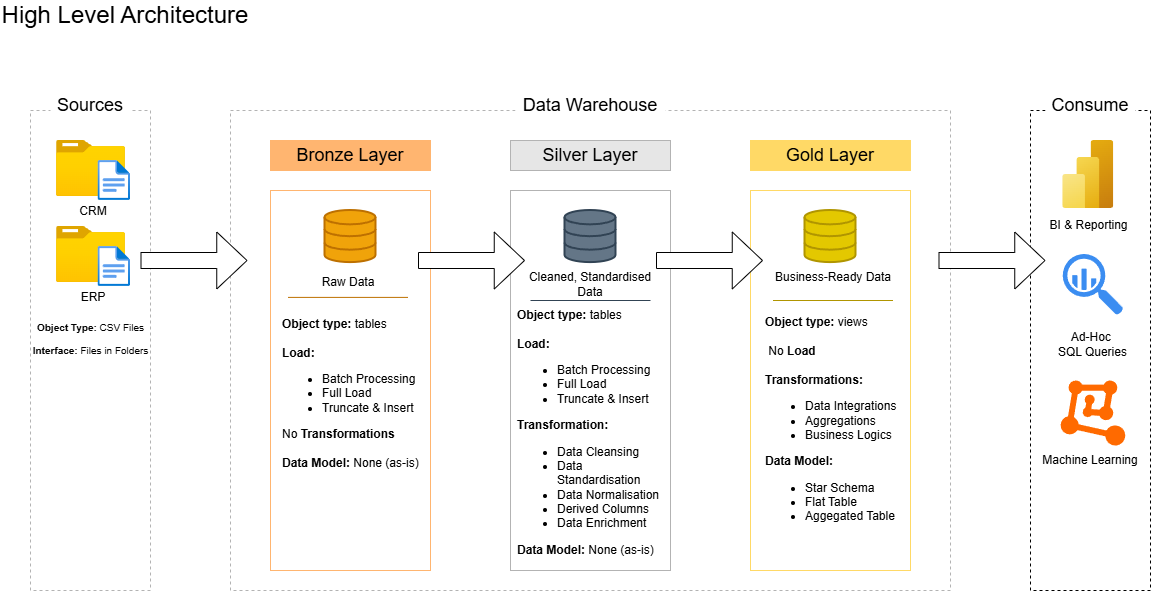

The diagram above was exported from draw.io. Its source (the exported page's mxGraphModel, read from the mxfile embedded in the PNG):
<mxGraphModel dx="1426" dy="849" grid="1" gridSize="10" guides="1" tooltips="1" connect="1" arrows="0" fold="1" page="0" pageScale="1" pageWidth="827" pageHeight="1169" math="0" shadow="0">
  <root>
    <mxCell id="0" />
    <mxCell id="1" parent="0" />
    <mxCell id="-PETvfPkrYmVHwF_tQW3-1" value="&lt;font style=&quot;font-size: 24px;&quot;&gt;High Level Architecture&lt;/font&gt;" style="text;html=1;whiteSpace=wrap;strokeColor=none;fillColor=none;align=center;verticalAlign=middle;rounded=0;" parent="1" vertex="1">
      <mxGeometry x="10" y="10" width="250" height="30" as="geometry" />
    </mxCell>
    <mxCell id="-PETvfPkrYmVHwF_tQW3-2" value="" style="rounded=0;whiteSpace=wrap;html=1;fillColor=none;strokeColor=#B3B3B3;dashed=1;" parent="1" vertex="1">
      <mxGeometry x="40" y="120" width="120" height="480" as="geometry" />
    </mxCell>
    <mxCell id="-PETvfPkrYmVHwF_tQW3-3" value="&lt;font style=&quot;font-size: 18px;&quot;&gt;&lt;font style=&quot;&quot;&gt;Sour&lt;/font&gt;ces&lt;/font&gt;" style="text;html=1;whiteSpace=wrap;strokeColor=none;fillColor=default;align=center;verticalAlign=middle;rounded=0;" parent="1" vertex="1">
      <mxGeometry x="60" y="100" width="80" height="30" as="geometry" />
    </mxCell>
    <mxCell id="-PETvfPkrYmVHwF_tQW3-4" value="" style="rounded=0;whiteSpace=wrap;html=1;fillColor=none;dashed=1;strokeColor=#B3B3B3;" parent="1" vertex="1">
      <mxGeometry x="240" y="120" width="720" height="480" as="geometry" />
    </mxCell>
    <mxCell id="-PETvfPkrYmVHwF_tQW3-5" value="&lt;font style=&quot;font-size: 18px;&quot;&gt;Data Warehouse&lt;/font&gt;" style="text;html=1;whiteSpace=wrap;strokeColor=none;fillColor=default;align=center;verticalAlign=middle;rounded=0;" parent="1" vertex="1">
      <mxGeometry x="525" y="100" width="150" height="30" as="geometry" />
    </mxCell>
    <mxCell id="-PETvfPkrYmVHwF_tQW3-6" value="" style="rounded=0;whiteSpace=wrap;html=1;fillColor=none;strokeColor=#FFB570;" parent="1" vertex="1">
      <mxGeometry x="280" y="200" width="160" height="380" as="geometry" />
    </mxCell>
    <mxCell id="-PETvfPkrYmVHwF_tQW3-7" value="" style="rounded=0;whiteSpace=wrap;html=1;fillColor=none;strokeColor=#B3B3B3;" parent="1" vertex="1">
      <mxGeometry x="520" y="200" width="160" height="380" as="geometry" />
    </mxCell>
    <mxCell id="-PETvfPkrYmVHwF_tQW3-8" value="" style="rounded=0;whiteSpace=wrap;html=1;fillColor=none;strokeColor=#FFD966;" parent="1" vertex="1">
      <mxGeometry x="760" y="200" width="160" height="380" as="geometry" />
    </mxCell>
    <mxCell id="-PETvfPkrYmVHwF_tQW3-9" value="&lt;font style=&quot;font-size: 18px; color: rgb(0, 0, 0);&quot;&gt;Bronze Layer&lt;/font&gt;" style="rounded=0;whiteSpace=wrap;html=1;strokeColor=#FFB570;fillColor=#FFB570;" parent="1" vertex="1">
      <mxGeometry x="280" y="150" width="160" height="30" as="geometry" />
    </mxCell>
    <mxCell id="-PETvfPkrYmVHwF_tQW3-10" value="&lt;font style=&quot;font-size: 18px; color: rgb(0, 0, 0);&quot;&gt;Silver Layer&lt;/font&gt;" style="rounded=0;whiteSpace=wrap;html=1;strokeColor=#B3B3B3;fillColor=#E6E6E6;" parent="1" vertex="1">
      <mxGeometry x="520" y="150" width="160" height="30" as="geometry" />
    </mxCell>
    <mxCell id="-PETvfPkrYmVHwF_tQW3-11" value="&lt;font style=&quot;font-size: 18px; color: rgb(0, 0, 0);&quot;&gt;Gold Layer&lt;/font&gt;" style="rounded=0;whiteSpace=wrap;html=1;fillColor=#FFD966;strokeColor=#FFD966;" parent="1" vertex="1">
      <mxGeometry x="760" y="150" width="160" height="30" as="geometry" />
    </mxCell>
    <mxCell id="-PETvfPkrYmVHwF_tQW3-14" value="" style="rounded=0;whiteSpace=wrap;html=1;fillColor=none;dashed=1;" parent="1" vertex="1">
      <mxGeometry x="1040" y="120" width="120" height="480" as="geometry" />
    </mxCell>
    <mxCell id="-PETvfPkrYmVHwF_tQW3-15" value="&lt;font style=&quot;font-size: 18px;&quot;&gt;Consume&lt;/font&gt;" style="text;html=1;whiteSpace=wrap;strokeColor=none;fillColor=default;align=center;verticalAlign=middle;rounded=0;" parent="1" vertex="1">
      <mxGeometry x="1055" y="100" width="90" height="30" as="geometry" />
    </mxCell>
    <mxCell id="-PETvfPkrYmVHwF_tQW3-18" value="" style="group" parent="1" vertex="1" connectable="0">
      <mxGeometry x="66" y="150" width="74" height="86" as="geometry" />
    </mxCell>
    <mxCell id="-PETvfPkrYmVHwF_tQW3-16" value="" style="image;aspect=fixed;html=1;points=[];align=center;fontSize=12;image=img/lib/azure2/general/Folder_Blank.svg;" parent="-PETvfPkrYmVHwF_tQW3-18" vertex="1">
      <mxGeometry width="69" height="56.00000000000001" as="geometry" />
    </mxCell>
    <mxCell id="-PETvfPkrYmVHwF_tQW3-17" value="" style="image;aspect=fixed;html=1;points=[];align=center;fontSize=12;image=img/lib/azure2/general/File.svg;" parent="-PETvfPkrYmVHwF_tQW3-18" vertex="1">
      <mxGeometry x="41.53999999999999" y="20" width="32.46" height="40" as="geometry" />
    </mxCell>
    <mxCell id="-PETvfPkrYmVHwF_tQW3-19" value="CRM" style="text;html=1;whiteSpace=wrap;strokeColor=none;fillColor=none;align=center;verticalAlign=middle;rounded=0;" parent="-PETvfPkrYmVHwF_tQW3-18" vertex="1">
      <mxGeometry x="7" y="56" width="60" height="30" as="geometry" />
    </mxCell>
    <mxCell id="-PETvfPkrYmVHwF_tQW3-20" value="" style="group" parent="1" vertex="1" connectable="0">
      <mxGeometry x="66" y="236" width="109.5" height="116" as="geometry" />
    </mxCell>
    <mxCell id="-PETvfPkrYmVHwF_tQW3-21" value="" style="image;aspect=fixed;html=1;points=[];align=center;fontSize=12;image=img/lib/azure2/general/Folder_Blank.svg;" parent="-PETvfPkrYmVHwF_tQW3-20" vertex="1">
      <mxGeometry width="69" height="56.00000000000001" as="geometry" />
    </mxCell>
    <mxCell id="-PETvfPkrYmVHwF_tQW3-22" value="" style="image;aspect=fixed;html=1;points=[];align=center;fontSize=12;image=img/lib/azure2/general/File.svg;" parent="-PETvfPkrYmVHwF_tQW3-20" vertex="1">
      <mxGeometry x="41.53999999999999" y="20" width="32.46" height="40" as="geometry" />
    </mxCell>
    <mxCell id="-PETvfPkrYmVHwF_tQW3-23" value="ERP" style="text;html=1;whiteSpace=wrap;strokeColor=none;fillColor=none;align=center;verticalAlign=middle;rounded=0;" parent="-PETvfPkrYmVHwF_tQW3-20" vertex="1">
      <mxGeometry x="7" y="56" width="60" height="30" as="geometry" />
    </mxCell>
    <mxCell id="-PETvfPkrYmVHwF_tQW3-24" value="&lt;font style=&quot;font-size: 10px;&quot;&gt;&lt;b&gt;Object Type: &lt;/b&gt;CSV Files&lt;/font&gt;" style="text;html=1;whiteSpace=wrap;strokeColor=none;fillColor=none;align=center;verticalAlign=middle;rounded=0;" parent="1" vertex="1">
      <mxGeometry x="29.75" y="322" width="140.5" height="30" as="geometry" />
    </mxCell>
    <mxCell id="-PETvfPkrYmVHwF_tQW3-25" value="&lt;font style=&quot;font-size: 10px;&quot;&gt;&lt;b&gt;Interface: &lt;/b&gt;Files in Folders&lt;/font&gt;" style="text;html=1;whiteSpace=wrap;strokeColor=none;fillColor=none;align=center;verticalAlign=middle;rounded=0;" parent="1" vertex="1">
      <mxGeometry x="29.75" y="345" width="140.5" height="30" as="geometry" />
    </mxCell>
    <mxCell id="-PETvfPkrYmVHwF_tQW3-27" value="" style="shape=flexArrow;endArrow=classic;html=1;rounded=0;endWidth=40;endSize=9.75;fillColor=default;width=16;" parent="1" edge="1">
      <mxGeometry width="50" height="50" relative="1" as="geometry">
        <mxPoint x="427.5" y="270" as="sourcePoint" />
        <mxPoint x="534.5" y="270" as="targetPoint" />
      </mxGeometry>
    </mxCell>
    <mxCell id="-PETvfPkrYmVHwF_tQW3-28" value="" style="shape=flexArrow;endArrow=classic;html=1;rounded=0;endWidth=40;endSize=9.75;fillColor=default;width=16;" parent="1" edge="1">
      <mxGeometry width="50" height="50" relative="1" as="geometry">
        <mxPoint x="665.5" y="270" as="sourcePoint" />
        <mxPoint x="772.5" y="270" as="targetPoint" />
      </mxGeometry>
    </mxCell>
    <mxCell id="-PETvfPkrYmVHwF_tQW3-31" value="" style="html=1;verticalLabelPosition=bottom;align=center;labelBackgroundColor=#ffffff;verticalAlign=top;strokeWidth=2;strokeColor=#BD7000;shadow=0;dashed=0;shape=mxgraph.ios7.icons.data;fillColor=#f0a30a;fontColor=#000000;" parent="1" vertex="1">
      <mxGeometry x="334.5" y="219.99999999999997" width="51" height="52.1" as="geometry" />
    </mxCell>
    <mxCell id="-PETvfPkrYmVHwF_tQW3-33" value="" style="shape=flexArrow;endArrow=classic;html=1;rounded=0;endWidth=40;endSize=9.75;fillColor=default;width=16;" parent="1" edge="1">
      <mxGeometry width="50" height="50" relative="1" as="geometry">
        <mxPoint x="150" y="270" as="sourcePoint" />
        <mxPoint x="257" y="270" as="targetPoint" />
      </mxGeometry>
    </mxCell>
    <mxCell id="-PETvfPkrYmVHwF_tQW3-34" value="" style="html=1;verticalLabelPosition=bottom;align=center;labelBackgroundColor=#ffffff;verticalAlign=top;strokeWidth=2;strokeColor=#314354;shadow=0;dashed=0;shape=mxgraph.ios7.icons.data;fillColor=#647687;fontColor=#ffffff;" parent="1" vertex="1">
      <mxGeometry x="574.5" y="219.99999999999997" width="51" height="52.1" as="geometry" />
    </mxCell>
    <mxCell id="-PETvfPkrYmVHwF_tQW3-35" value="" style="html=1;verticalLabelPosition=bottom;align=center;labelBackgroundColor=#ffffff;verticalAlign=top;strokeWidth=2;strokeColor=#B09500;shadow=0;dashed=0;shape=mxgraph.ios7.icons.data;fillColor=#e3c800;fontColor=#000000;" parent="1" vertex="1">
      <mxGeometry x="814.5" y="219.99999999999997" width="51" height="52.1" as="geometry" />
    </mxCell>
    <mxCell id="-PETvfPkrYmVHwF_tQW3-36" value="" style="shape=flexArrow;endArrow=classic;html=1;rounded=0;endWidth=40;endSize=9.75;fillColor=default;width=16;" parent="1" edge="1">
      <mxGeometry width="50" height="50" relative="1" as="geometry">
        <mxPoint x="948" y="270" as="sourcePoint" />
        <mxPoint x="1055" y="270" as="targetPoint" />
      </mxGeometry>
    </mxCell>
    <mxCell id="-PETvfPkrYmVHwF_tQW3-37" value="Raw Data" style="text;html=1;whiteSpace=wrap;strokeColor=none;fillColor=none;align=center;verticalAlign=middle;rounded=0;" parent="1" vertex="1">
      <mxGeometry x="327.5" y="276.9" width="60" height="30" as="geometry" />
    </mxCell>
    <mxCell id="-PETvfPkrYmVHwF_tQW3-38" value="Cleaned, Standardised Data" style="text;html=1;whiteSpace=wrap;strokeColor=none;fillColor=none;align=center;verticalAlign=middle;rounded=0;" parent="1" vertex="1">
      <mxGeometry x="525" y="259" width="150" height="70" as="geometry" />
    </mxCell>
    <mxCell id="-PETvfPkrYmVHwF_tQW3-39" value="Business-Ready Data" style="text;html=1;whiteSpace=wrap;strokeColor=none;fillColor=none;align=center;verticalAlign=middle;rounded=0;" parent="1" vertex="1">
      <mxGeometry x="777.5" y="272.1" width="130" height="30" as="geometry" />
    </mxCell>
    <mxCell id="-PETvfPkrYmVHwF_tQW3-40" value="" style="endArrow=none;html=1;rounded=0;" parent="1" target="-PETvfPkrYmVHwF_tQW3-6" edge="1">
      <mxGeometry relative="1" as="geometry">
        <mxPoint x="280" y="375" as="sourcePoint" />
        <mxPoint x="440" y="375" as="targetPoint" />
      </mxGeometry>
    </mxCell>
    <mxCell id="-PETvfPkrYmVHwF_tQW3-44" value="" style="endArrow=none;html=1;rounded=0;fillColor=#f0a30a;strokeColor=#BD7000;" parent="1" edge="1">
      <mxGeometry width="50" height="50" relative="1" as="geometry">
        <mxPoint x="297.5" y="306.9" as="sourcePoint" />
        <mxPoint x="417.5" y="306.9" as="targetPoint" />
      </mxGeometry>
    </mxCell>
    <mxCell id="-PETvfPkrYmVHwF_tQW3-45" value="" style="endArrow=none;html=1;rounded=0;fillColor=#e3c800;strokeColor=#B09500;" parent="1" edge="1">
      <mxGeometry width="50" height="50" relative="1" as="geometry">
        <mxPoint x="782.5" y="310" as="sourcePoint" />
        <mxPoint x="902.5" y="310" as="targetPoint" />
      </mxGeometry>
    </mxCell>
    <mxCell id="-PETvfPkrYmVHwF_tQW3-46" value="" style="endArrow=none;html=1;rounded=0;fillColor=#647687;strokeColor=#314354;" parent="1" edge="1">
      <mxGeometry width="50" height="50" relative="1" as="geometry">
        <mxPoint x="540" y="310" as="sourcePoint" />
        <mxPoint x="660" y="310" as="targetPoint" />
      </mxGeometry>
    </mxCell>
    <mxCell id="-PETvfPkrYmVHwF_tQW3-47" value="&lt;b&gt;Object type:&lt;/b&gt; tables&lt;div&gt;&lt;br&gt;&lt;/div&gt;&lt;div&gt;&lt;b&gt;Load:&lt;/b&gt;&amp;nbsp;&lt;/div&gt;&lt;div&gt;&lt;ul&gt;&lt;li&gt;Batch Processing&lt;/li&gt;&lt;li&gt;Full Load&lt;/li&gt;&lt;li&gt;Truncate &amp;amp; Insert&lt;/li&gt;&lt;/ul&gt;&lt;/div&gt;&lt;div&gt;No &lt;b&gt;Transformations&lt;/b&gt;&lt;/div&gt;&lt;div&gt;&lt;br&gt;&lt;/div&gt;&lt;div&gt;&lt;b&gt;Data Model:&lt;/b&gt; None (as-is)&lt;/div&gt;" style="text;html=1;whiteSpace=wrap;strokeColor=none;fillColor=none;align=left;verticalAlign=middle;rounded=0;" parent="1" vertex="1">
      <mxGeometry x="290" y="320" width="140" height="165" as="geometry" />
    </mxCell>
    <mxCell id="-PETvfPkrYmVHwF_tQW3-49" value="&lt;b&gt;Object type:&lt;/b&gt; tables&lt;div&gt;&lt;br&gt;&lt;/div&gt;&lt;div&gt;&lt;b&gt;Load:&lt;/b&gt;&amp;nbsp;&lt;/div&gt;&lt;div&gt;&lt;ul&gt;&lt;li&gt;Batch Processing&lt;/li&gt;&lt;li&gt;Full Load&lt;/li&gt;&lt;li&gt;Truncate &amp;amp; Insert&lt;/li&gt;&lt;/ul&gt;&lt;/div&gt;&lt;div&gt;&lt;b&gt;Transformation:&amp;nbsp;&lt;/b&gt;&lt;/div&gt;&lt;div&gt;&lt;ul&gt;&lt;li&gt;Data Cleansing&lt;/li&gt;&lt;li&gt;Data Standardisation&lt;/li&gt;&lt;li&gt;Data Normalisation&lt;/li&gt;&lt;li&gt;Derived Columns&lt;/li&gt;&lt;li&gt;Data Enrichment&lt;/li&gt;&lt;/ul&gt;&lt;/div&gt;&lt;div&gt;&lt;b style=&quot;background-color: transparent; color: light-dark(rgb(0, 0, 0), rgb(255, 255, 255));&quot;&gt;Data Model:&lt;/b&gt;&lt;span style=&quot;background-color: transparent; color: light-dark(rgb(0, 0, 0), rgb(255, 255, 255));&quot;&gt; None (as-is)&lt;/span&gt;&lt;/div&gt;" style="text;html=1;whiteSpace=wrap;strokeColor=none;fillColor=none;align=left;verticalAlign=middle;rounded=0;" parent="1" vertex="1">
      <mxGeometry x="525" y="329" width="150" height="225" as="geometry" />
    </mxCell>
    <mxCell id="-PETvfPkrYmVHwF_tQW3-50" value="&lt;b&gt;Object type:&lt;/b&gt; views&lt;div&gt;&lt;br&gt;&lt;/div&gt;&lt;div&gt;&lt;b&gt;&amp;nbsp;&lt;/b&gt;No &lt;b&gt;Load&lt;/b&gt;&lt;/div&gt;&lt;div&gt;&lt;b style=&quot;background-color: transparent; color: light-dark(rgb(0, 0, 0), rgb(255, 255, 255));&quot;&gt;&lt;br&gt;&lt;/b&gt;&lt;/div&gt;&lt;div&gt;&lt;b style=&quot;background-color: transparent; color: light-dark(rgb(0, 0, 0), rgb(255, 255, 255));&quot;&gt;Transformations:&lt;/b&gt;&lt;/div&gt;&lt;div&gt;&lt;ul&gt;&lt;li&gt;Data Integrations&lt;/li&gt;&lt;li&gt;Aggregations&lt;/li&gt;&lt;li&gt;Business Logics&lt;/li&gt;&lt;/ul&gt;&lt;/div&gt;&lt;div&gt;&lt;b&gt;Data Model:&lt;/b&gt;&amp;nbsp;&lt;/div&gt;&lt;div&gt;&lt;ul&gt;&lt;li&gt;Star Schema&lt;/li&gt;&lt;li&gt;Flat Table&lt;/li&gt;&lt;li&gt;Aggegated Table&lt;/li&gt;&lt;/ul&gt;&lt;/div&gt;" style="text;html=1;whiteSpace=wrap;strokeColor=none;fillColor=none;align=left;verticalAlign=middle;rounded=0;" parent="1" vertex="1">
      <mxGeometry x="772.5" y="322" width="140" height="225" as="geometry" />
    </mxCell>
    <mxCell id="-PETvfPkrYmVHwF_tQW3-51" value="" style="image;aspect=fixed;html=1;points=[];align=center;fontSize=12;image=img/lib/azure2/analytics/Power_BI_Embedded.svg;" parent="1" vertex="1">
      <mxGeometry x="1072.25" y="150" width="51" height="68" as="geometry" />
    </mxCell>
    <mxCell id="-PETvfPkrYmVHwF_tQW3-52" value="BI &amp;amp; Reporting" style="text;html=1;whiteSpace=wrap;strokeColor=none;fillColor=none;align=center;verticalAlign=middle;rounded=0;" parent="1" vertex="1">
      <mxGeometry x="1050.5" y="220" width="94.5" height="30" as="geometry" />
    </mxCell>
    <mxCell id="-PETvfPkrYmVHwF_tQW3-53" value="" style="sketch=0;html=1;aspect=fixed;strokeColor=none;shadow=0;fillColor=#3B8DF1;verticalAlign=top;labelPosition=center;verticalLabelPosition=bottom;shape=mxgraph.gcp2.big_query" parent="1" vertex="1">
      <mxGeometry x="1072.25" y="263.5" width="60.39" height="61" as="geometry" />
    </mxCell>
    <mxCell id="-PETvfPkrYmVHwF_tQW3-54" value="Ad-Hoc&amp;nbsp;&lt;div&gt;SQL Queries&lt;/div&gt;" style="text;html=1;whiteSpace=wrap;strokeColor=none;fillColor=none;align=center;verticalAlign=middle;rounded=0;" parent="1" vertex="1">
      <mxGeometry x="1053.7" y="329" width="97.49" height="50" as="geometry" />
    </mxCell>
    <mxCell id="-PETvfPkrYmVHwF_tQW3-60" value="" style="points=[];aspect=fixed;html=1;align=center;shadow=0;dashed=0;fillColor=#FF6A00;strokeColor=none;shape=mxgraph.alibaba_cloud.machine_learning;" parent="1" vertex="1">
      <mxGeometry x="1070.0900000000001" y="390" width="64.71" height="65.1" as="geometry" />
    </mxCell>
    <mxCell id="-PETvfPkrYmVHwF_tQW3-61" value="Machine Learning" style="text;html=1;whiteSpace=wrap;strokeColor=none;fillColor=none;align=center;verticalAlign=middle;rounded=0;" parent="1" vertex="1">
      <mxGeometry x="1050" y="455.1" width="100" height="30" as="geometry" />
    </mxCell>
  </root>
</mxGraphModel>